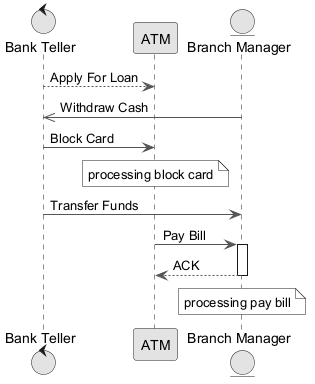

The diagram above was rendered by PlantUML. Its source (embedded in the PNG):
@startuml
skinparam monochrome true
skinparam ArrowColor #555555
control "Bank Teller" as BT
participant "ATM" as A
entity "Branch Manager" as BM
BT --> A : Apply For Loan
BM ->> BT : Withdraw Cash
BT -> A : Block Card
note over A : processing block card
BT -> BM : Transfer Funds
A -> BM : Pay Bill
activate BM
BM --> A : ACK
deactivate BM
note over BM : processing pay bill
@enduml